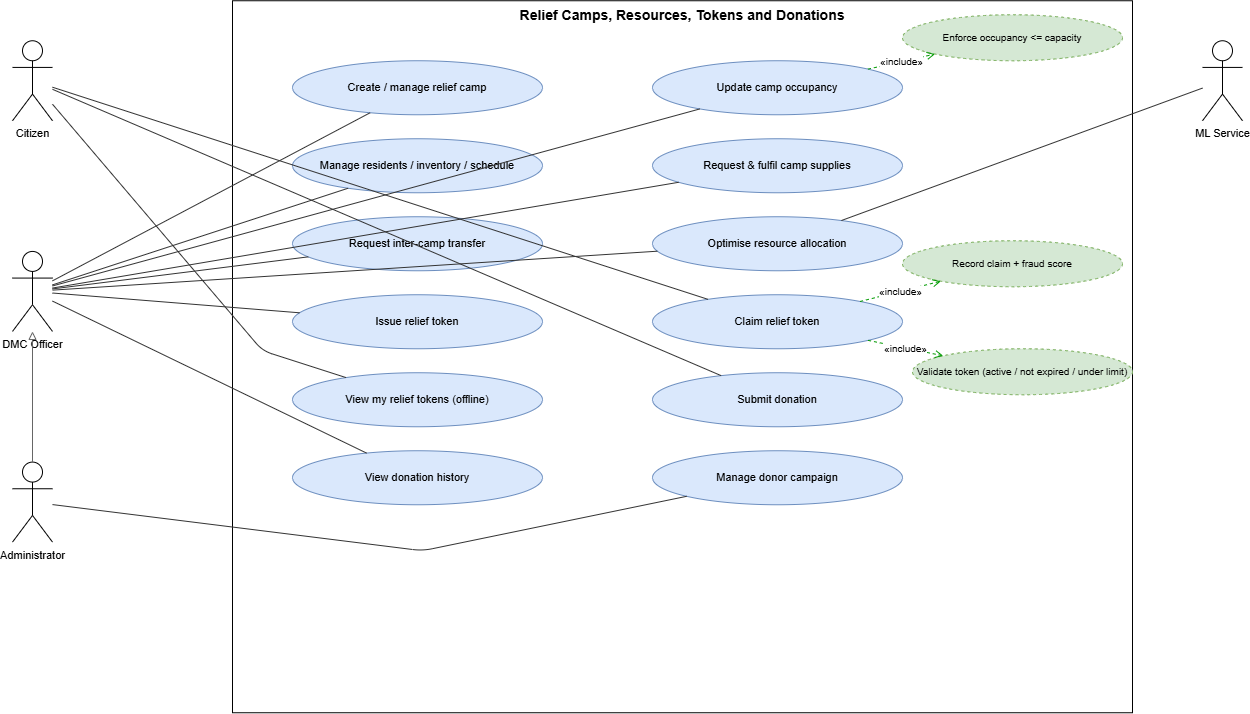

The diagram above was exported from draw.io. Its source (the exported page's mxGraphModel, read from the mxfile embedded in the PNG):
<mxGraphModel dx="1298" dy="802" grid="1" gridSize="10" guides="1" tooltips="1" connect="1" arrows="1" fold="1" page="1" pageScale="1" pageWidth="1600" pageHeight="912" math="0" shadow="0">
  <root>
    <mxCell id="0" />
    <mxCell id="1" parent="0" />
    <mxCell id="boundary" parent="1" style="rounded=0;whiteSpace=wrap;html=1;verticalAlign=top;fontStyle=1;fontSize=14;fillColor=none;strokeColor=#000000;" value="Relief Camps, Resources, Tokens and Donations" vertex="1">
      <mxGeometry height="712" width="900" x="260" y="40" as="geometry" />
    </mxCell>
    <mxCell id="uc_m5_camp" parent="1" style="ellipse;whiteSpace=wrap;html=1;fillColor=#dae8fc;strokeColor=#6c8ebf;fontSize=11;" value="Create / manage relief camp" vertex="1">
      <mxGeometry height="54" width="250" x="320" y="100" as="geometry" />
    </mxCell>
    <mxCell id="uc_m5_occ" parent="1" style="ellipse;whiteSpace=wrap;html=1;fillColor=#dae8fc;strokeColor=#6c8ebf;fontSize=11;" value="Update camp occupancy" vertex="1">
      <mxGeometry height="54" width="250" x="680" y="100" as="geometry" />
    </mxCell>
    <mxCell id="uc_m5_res" parent="1" style="ellipse;whiteSpace=wrap;html=1;fillColor=#dae8fc;strokeColor=#6c8ebf;fontSize=11;" value="Manage residents / inventory / schedule" vertex="1">
      <mxGeometry height="54" width="250" x="320" y="178" as="geometry" />
    </mxCell>
    <mxCell id="uc_m5_supply" parent="1" style="ellipse;whiteSpace=wrap;html=1;fillColor=#dae8fc;strokeColor=#6c8ebf;fontSize=11;" value="Request &amp; fulfil camp supplies" vertex="1">
      <mxGeometry height="54" width="250" x="680" y="178" as="geometry" />
    </mxCell>
    <mxCell id="uc_m5_transfer" parent="1" style="ellipse;whiteSpace=wrap;html=1;fillColor=#dae8fc;strokeColor=#6c8ebf;fontSize=11;" value="Request inter-camp transfer" vertex="1">
      <mxGeometry height="54" width="250" x="320" y="256" as="geometry" />
    </mxCell>
    <mxCell id="uc_m5_optimise" parent="1" style="ellipse;whiteSpace=wrap;html=1;fillColor=#dae8fc;strokeColor=#6c8ebf;fontSize=11;" value="Optimise resource allocation" vertex="1">
      <mxGeometry height="54" width="250" x="680" y="256" as="geometry" />
    </mxCell>
    <mxCell id="uc_m5_issue" parent="1" style="ellipse;whiteSpace=wrap;html=1;fillColor=#dae8fc;strokeColor=#6c8ebf;fontSize=11;" value="Issue relief token" vertex="1">
      <mxGeometry height="54" width="250" x="320" y="334" as="geometry" />
    </mxCell>
    <mxCell id="uc_m5_claim" parent="1" style="ellipse;whiteSpace=wrap;html=1;fillColor=#dae8fc;strokeColor=#6c8ebf;fontSize=11;" value="Claim relief token" vertex="1">
      <mxGeometry height="54" width="250" x="680" y="334" as="geometry" />
    </mxCell>
    <mxCell id="uc_m5_mytokens" parent="1" style="ellipse;whiteSpace=wrap;html=1;fillColor=#dae8fc;strokeColor=#6c8ebf;fontSize=11;" value="View my relief tokens (offline)" vertex="1">
      <mxGeometry height="54" width="250" x="320" y="412" as="geometry" />
    </mxCell>
    <mxCell id="uc_m5_donate" parent="1" style="ellipse;whiteSpace=wrap;html=1;fillColor=#dae8fc;strokeColor=#6c8ebf;fontSize=11;" value="Submit donation" vertex="1">
      <mxGeometry height="54" width="250" x="680" y="412" as="geometry" />
    </mxCell>
    <mxCell id="uc_m5_donhist" parent="1" style="ellipse;whiteSpace=wrap;html=1;fillColor=#dae8fc;strokeColor=#6c8ebf;fontSize=11;" value="View donation history" vertex="1">
      <mxGeometry height="54" width="250" x="320" y="490" as="geometry" />
    </mxCell>
    <mxCell id="uc_m5_campaign" parent="1" style="ellipse;whiteSpace=wrap;html=1;fillColor=#dae8fc;strokeColor=#6c8ebf;fontSize=11;" value="Manage donor campaign" vertex="1">
      <mxGeometry height="54" width="250" x="680" y="490" as="geometry" />
    </mxCell>
    <mxCell id="uc_m5_validate" parent="1" style="ellipse;whiteSpace=wrap;html=1;fillColor=#d5e8d4;strokeColor=#82b366;dashed=1;fontSize=10;" value="Validate token (active / not expired / under limit)" vertex="1">
      <mxGeometry height="46" width="220" x="940" y="388" as="geometry" />
    </mxCell>
    <mxCell id="uc_m5_record" parent="1" style="ellipse;whiteSpace=wrap;html=1;fillColor=#d5e8d4;strokeColor=#82b366;dashed=1;fontSize=10;" value="Record claim + fraud score" vertex="1">
      <mxGeometry height="46" width="220" x="930" y="280" as="geometry" />
    </mxCell>
    <mxCell id="uc_m5_guard" parent="1" style="ellipse;whiteSpace=wrap;html=1;fillColor=#d5e8d4;strokeColor=#82b366;dashed=1;fontSize=10;" value="Enforce occupancy &lt;= capacity" vertex="1">
      <mxGeometry height="46" width="220" x="930" y="54" as="geometry" />
    </mxCell>
    <mxCell id="a_Citizen" parent="1" style="shape=umlActor;verticalLabelPosition=bottom;verticalAlign=top;html=1;outlineConnect=0;fontSize=11;" value="Citizen" vertex="1">
      <mxGeometry height="80" width="40" x="40" y="80" as="geometry" />
    </mxCell>
    <mxCell id="a_DMCOfficer" parent="1" style="shape=umlActor;verticalLabelPosition=bottom;verticalAlign=top;html=1;outlineConnect=0;fontSize=11;" value="DMC Officer" vertex="1">
      <mxGeometry height="80" width="40" x="40" y="290.66666666666663" as="geometry" />
    </mxCell>
    <mxCell id="a_Administrator" parent="1" style="shape=umlActor;verticalLabelPosition=bottom;verticalAlign=top;html=1;outlineConnect=0;fontSize=11;" value="Administrator" vertex="1">
      <mxGeometry height="80" width="40" x="40" y="501.3333333333333" as="geometry" />
    </mxCell>
    <mxCell id="a_MLService" parent="1" style="shape=umlActor;verticalLabelPosition=bottom;verticalAlign=top;html=1;outlineConnect=0;fontSize=11;" value="ML Service" vertex="1">
      <mxGeometry height="80" width="40" x="1230" y="80" as="geometry" />
    </mxCell>
    <mxCell id="n1" edge="1" parent="1" source="a_Administrator" style="endArrow=block;endFill=0;html=1;strokeColor=#666666;" target="a_DMCOfficer" value="">
      <mxGeometry relative="1" as="geometry" />
    </mxCell>
    <mxCell id="n2" edge="1" parent="1" source="a_DMCOfficer" style="endArrow=none;html=1;strokeColor=#333333;" target="uc_m5_camp" value="">
      <mxGeometry relative="1" as="geometry" />
    </mxCell>
    <mxCell id="n3" edge="1" parent="1" source="a_DMCOfficer" style="endArrow=none;html=1;strokeColor=#333333;" target="uc_m5_occ" value="">
      <mxGeometry relative="1" as="geometry" />
    </mxCell>
    <mxCell id="n4" edge="1" parent="1" source="a_DMCOfficer" style="endArrow=none;html=1;strokeColor=#333333;" target="uc_m5_res" value="">
      <mxGeometry relative="1" as="geometry" />
    </mxCell>
    <mxCell id="n5" edge="1" parent="1" source="a_DMCOfficer" style="endArrow=none;html=1;strokeColor=#333333;" target="uc_m5_supply" value="">
      <mxGeometry relative="1" as="geometry" />
    </mxCell>
    <mxCell id="n6" edge="1" parent="1" source="a_DMCOfficer" style="endArrow=none;html=1;strokeColor=#333333;" target="uc_m5_transfer" value="">
      <mxGeometry relative="1" as="geometry" />
    </mxCell>
    <mxCell id="n7" edge="1" parent="1" source="a_DMCOfficer" style="endArrow=none;html=1;strokeColor=#333333;" target="uc_m5_optimise" value="">
      <mxGeometry relative="1" as="geometry" />
    </mxCell>
    <mxCell id="n8" edge="1" parent="1" source="a_MLService" style="endArrow=none;html=1;strokeColor=#333333;" target="uc_m5_optimise" value="">
      <mxGeometry relative="1" as="geometry" />
    </mxCell>
    <mxCell id="n9" edge="1" parent="1" source="a_DMCOfficer" style="endArrow=none;html=1;strokeColor=#333333;" target="uc_m5_issue" value="">
      <mxGeometry relative="1" as="geometry" />
    </mxCell>
    <mxCell id="n10" edge="1" parent="1" source="a_Citizen" style="endArrow=none;html=1;strokeColor=#333333;" target="uc_m5_claim" value="">
      <mxGeometry relative="1" as="geometry" />
    </mxCell>
    <mxCell id="n11" edge="1" parent="1" source="a_Citizen" style="endArrow=none;html=1;strokeColor=#333333;" target="uc_m5_mytokens" value="">
      <mxGeometry relative="1" as="geometry">
        <Array as="points">
          <mxPoint x="290" y="390" />
        </Array>
      </mxGeometry>
    </mxCell>
    <mxCell id="n12" edge="1" parent="1" source="a_Citizen" style="endArrow=none;html=1;strokeColor=#333333;" target="uc_m5_donate" value="">
      <mxGeometry relative="1" as="geometry" />
    </mxCell>
    <mxCell id="n13" edge="1" parent="1" source="a_DMCOfficer" style="endArrow=none;html=1;strokeColor=#333333;" target="uc_m5_donhist" value="">
      <mxGeometry relative="1" as="geometry" />
    </mxCell>
    <mxCell id="n14" edge="1" parent="1" source="a_Administrator" style="endArrow=none;html=1;strokeColor=#333333;" target="uc_m5_campaign" value="">
      <mxGeometry relative="1" as="geometry">
        <Array as="points">
          <mxPoint x="450" y="590" />
        </Array>
      </mxGeometry>
    </mxCell>
    <mxCell id="n15" edge="1" parent="1" source="uc_m5_claim" style="endArrow=open;endFill=0;html=1;dashed=1;fontSize=10;strokeColor=#009900;" target="uc_m5_validate" value="«include»">
      <mxGeometry relative="1" as="geometry" />
    </mxCell>
    <mxCell id="n16" edge="1" parent="1" source="uc_m5_claim" style="endArrow=open;endFill=0;html=1;dashed=1;fontSize=10;strokeColor=#009900;" target="uc_m5_record" value="«include»">
      <mxGeometry relative="1" as="geometry" />
    </mxCell>
    <mxCell id="n17" edge="1" parent="1" source="uc_m5_occ" style="endArrow=open;endFill=0;html=1;dashed=1;fontSize=10;strokeColor=#009900;" target="uc_m5_guard" value="«include»">
      <mxGeometry relative="1" as="geometry" />
    </mxCell>
  </root>
</mxGraphModel>